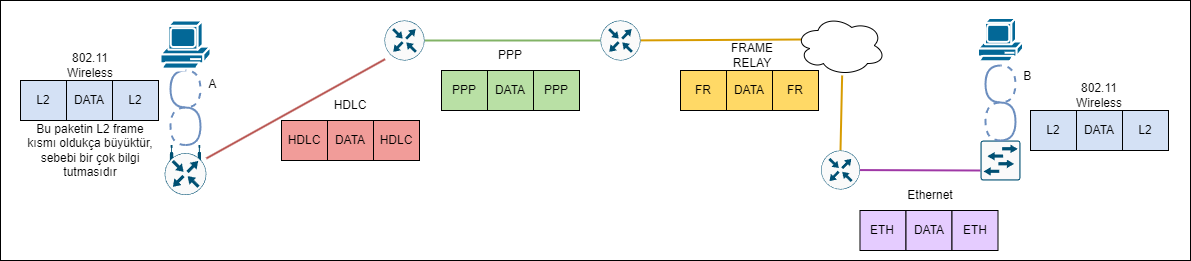

The diagram above was exported from draw.io. Its source (the exported page's mxGraphModel, read from the mxfile embedded in the PNG):
<mxGraphModel dx="2327" dy="843" grid="1" gridSize="10" guides="1" tooltips="1" connect="1" arrows="1" fold="1" page="1" pageScale="1" pageWidth="827" pageHeight="1169" math="0" shadow="0">
  <root>
    <mxCell id="0" />
    <mxCell id="1" parent="0" />
    <mxCell id="MmMqB2t8lbnoxcN7kzmC-46" value="" style="rounded=0;whiteSpace=wrap;html=1;" vertex="1" parent="1">
      <mxGeometry x="-10" y="80" width="1190" height="260" as="geometry" />
    </mxCell>
    <mxCell id="MmMqB2t8lbnoxcN7kzmC-18" value="L2" style="rounded=0;whiteSpace=wrap;html=1;fillColor=#D4E1F5;" vertex="1" parent="1">
      <mxGeometry x="10" y="160" width="46" height="40" as="geometry" />
    </mxCell>
    <mxCell id="MmMqB2t8lbnoxcN7kzmC-19" value="DATA" style="rounded=0;whiteSpace=wrap;html=1;fillColor=#D4E1F5;" vertex="1" parent="1">
      <mxGeometry x="56" y="160" width="46" height="40" as="geometry" />
    </mxCell>
    <mxCell id="MmMqB2t8lbnoxcN7kzmC-20" value="L2" style="rounded=0;whiteSpace=wrap;html=1;fillColor=#D4E1F5;" vertex="1" parent="1">
      <mxGeometry x="102" y="160" width="46" height="40" as="geometry" />
    </mxCell>
    <mxCell id="MmMqB2t8lbnoxcN7kzmC-4" style="edgeStyle=orthogonalEdgeStyle;rounded=0;orthogonalLoop=1;jettySize=auto;html=1;entryX=0.5;entryY=0;entryDx=0;entryDy=0;entryPerimeter=0;endArrow=none;endFill=0;strokeWidth=2;fillColor=#dae8fc;strokeColor=#6c8ebf;curved=1;exitX=0.5;exitY=1;exitDx=0;exitDy=0;exitPerimeter=0;" edge="1" parent="1" source="MmMqB2t8lbnoxcN7kzmC-1" target="MmMqB2t8lbnoxcN7kzmC-2">
      <mxGeometry relative="1" as="geometry">
        <Array as="points">
          <mxPoint x="160" y="150" />
          <mxPoint x="160" y="187" />
          <mxPoint x="190" y="187" />
          <mxPoint x="190" y="225" />
        </Array>
      </mxGeometry>
    </mxCell>
    <mxCell id="MmMqB2t8lbnoxcN7kzmC-1" value="&lt;span style=&quot;white-space: pre;&quot;&gt;&lt;span style=&quot;white-space: pre;&quot;&gt;&#09;&lt;/span&gt;&#09;&lt;/span&gt;A" style="shape=mxgraph.cisco.computers_and_peripherals.pc;html=1;pointerEvents=1;dashed=0;fillColor=#036897;strokeColor=#ffffff;strokeWidth=2;verticalLabelPosition=bottom;verticalAlign=top;align=center;outlineConnect=0;" vertex="1" parent="1">
      <mxGeometry x="150" y="100" width="50" height="50" as="geometry" />
    </mxCell>
    <mxCell id="MmMqB2t8lbnoxcN7kzmC-5" style="edgeStyle=none;rounded=0;orthogonalLoop=1;jettySize=auto;html=1;entryX=0.014;entryY=0.968;entryDx=0;entryDy=0;entryPerimeter=0;endArrow=none;endFill=0;strokeWidth=2;fillColor=#f8cecc;strokeColor=#b85450;" edge="1" parent="1" source="MmMqB2t8lbnoxcN7kzmC-2" target="MmMqB2t8lbnoxcN7kzmC-3">
      <mxGeometry relative="1" as="geometry" />
    </mxCell>
    <mxCell id="MmMqB2t8lbnoxcN7kzmC-16" style="edgeStyle=orthogonalEdgeStyle;rounded=0;orthogonalLoop=1;jettySize=auto;html=1;entryX=0.5;entryY=1;entryDx=0;entryDy=0;entryPerimeter=0;curved=1;endArrow=none;endFill=0;fillColor=#dae8fc;strokeColor=#6c8ebf;strokeWidth=2;dashed=1;exitX=0.5;exitY=0;exitDx=0;exitDy=0;exitPerimeter=0;" edge="1" parent="1" source="MmMqB2t8lbnoxcN7kzmC-2" target="MmMqB2t8lbnoxcN7kzmC-1">
      <mxGeometry relative="1" as="geometry">
        <Array as="points">
          <mxPoint x="160" y="225" />
          <mxPoint x="160" y="187" />
          <mxPoint x="190" y="187" />
          <mxPoint x="190" y="150" />
        </Array>
      </mxGeometry>
    </mxCell>
    <mxCell id="MmMqB2t8lbnoxcN7kzmC-2" value="" style="sketch=0;points=[[0.5,0,0],[1,0.5,0],[0.5,1,0],[0,0.5,0],[0.145,0.145,0],[0.8555,0.145,0],[0.855,0.8555,0],[0.145,0.855,0]];verticalLabelPosition=bottom;html=1;verticalAlign=top;aspect=fixed;align=center;pointerEvents=1;shape=mxgraph.cisco19.rect;prIcon=wireless_router;fillColor=#FAFAFA;strokeColor=#005073;" vertex="1" parent="1">
      <mxGeometry x="154.16000000000003" y="224.5" width="41.68" height="50" as="geometry" />
    </mxCell>
    <mxCell id="MmMqB2t8lbnoxcN7kzmC-8" style="edgeStyle=none;rounded=0;orthogonalLoop=1;jettySize=auto;html=1;entryX=0;entryY=0.5;entryDx=0;entryDy=0;entryPerimeter=0;endArrow=none;endFill=0;strokeWidth=2;fillColor=#d5e8d4;strokeColor=#82b366;" edge="1" parent="1" source="MmMqB2t8lbnoxcN7kzmC-3" target="MmMqB2t8lbnoxcN7kzmC-6">
      <mxGeometry relative="1" as="geometry" />
    </mxCell>
    <mxCell id="MmMqB2t8lbnoxcN7kzmC-3" value="" style="sketch=0;points=[[0.5,0,0],[1,0.5,0],[0.5,1,0],[0,0.5,0],[0.145,0.145,0],[0.8555,0.145,0],[0.855,0.8555,0],[0.145,0.855,0]];verticalLabelPosition=bottom;html=1;verticalAlign=top;aspect=fixed;align=center;pointerEvents=1;shape=mxgraph.cisco19.rect;prIcon=router;fillColor=#FAFAFA;strokeColor=#005073;" vertex="1" parent="1">
      <mxGeometry x="374" y="100" width="40" height="40" as="geometry" />
    </mxCell>
    <mxCell id="MmMqB2t8lbnoxcN7kzmC-9" style="edgeStyle=none;rounded=0;orthogonalLoop=1;jettySize=auto;html=1;entryX=0.07;entryY=0.4;entryDx=0;entryDy=0;entryPerimeter=0;endArrow=none;endFill=0;strokeWidth=2;fillColor=#ffe6cc;strokeColor=#d79b00;" edge="1" parent="1" source="MmMqB2t8lbnoxcN7kzmC-6" target="MmMqB2t8lbnoxcN7kzmC-7">
      <mxGeometry relative="1" as="geometry" />
    </mxCell>
    <mxCell id="MmMqB2t8lbnoxcN7kzmC-6" value="" style="sketch=0;points=[[0.5,0,0],[1,0.5,0],[0.5,1,0],[0,0.5,0],[0.145,0.145,0],[0.8555,0.145,0],[0.855,0.8555,0],[0.145,0.855,0]];verticalLabelPosition=bottom;html=1;verticalAlign=top;aspect=fixed;align=center;pointerEvents=1;shape=mxgraph.cisco19.rect;prIcon=router;fillColor=#FAFAFA;strokeColor=#005073;" vertex="1" parent="1">
      <mxGeometry x="590" y="100" width="40" height="40" as="geometry" />
    </mxCell>
    <mxCell id="MmMqB2t8lbnoxcN7kzmC-11" style="edgeStyle=none;rounded=0;orthogonalLoop=1;jettySize=auto;html=1;entryX=0.5;entryY=0;entryDx=0;entryDy=0;entryPerimeter=0;endArrow=none;endFill=0;strokeWidth=2;fillColor=#ffe6cc;strokeColor=#d79b00;" edge="1" parent="1" source="MmMqB2t8lbnoxcN7kzmC-7" target="MmMqB2t8lbnoxcN7kzmC-10">
      <mxGeometry relative="1" as="geometry" />
    </mxCell>
    <mxCell id="MmMqB2t8lbnoxcN7kzmC-7" value="" style="ellipse;shape=cloud;whiteSpace=wrap;html=1;" vertex="1" parent="1">
      <mxGeometry x="785" y="95" width="90" height="60" as="geometry" />
    </mxCell>
    <mxCell id="MmMqB2t8lbnoxcN7kzmC-13" style="edgeStyle=none;rounded=0;orthogonalLoop=1;jettySize=auto;html=1;entryX=0;entryY=0.75;entryDx=0;entryDy=0;entryPerimeter=0;endArrow=none;endFill=0;strokeWidth=2;fillColor=#e1d5e7;strokeColor=#9F38A6;" edge="1" parent="1" source="MmMqB2t8lbnoxcN7kzmC-10" target="MmMqB2t8lbnoxcN7kzmC-12">
      <mxGeometry relative="1" as="geometry" />
    </mxCell>
    <mxCell id="MmMqB2t8lbnoxcN7kzmC-10" value="" style="sketch=0;points=[[0.5,0,0],[1,0.5,0],[0.5,1,0],[0,0.5,0],[0.145,0.145,0],[0.8555,0.145,0],[0.855,0.8555,0],[0.145,0.855,0]];verticalLabelPosition=bottom;html=1;verticalAlign=top;aspect=fixed;align=center;pointerEvents=1;shape=mxgraph.cisco19.rect;prIcon=router;fillColor=#FAFAFA;strokeColor=#005073;" vertex="1" parent="1">
      <mxGeometry x="810.5" y="230" width="39" height="39" as="geometry" />
    </mxCell>
    <mxCell id="MmMqB2t8lbnoxcN7kzmC-12" value="" style="sketch=0;points=[[0.015,0.015,0],[0.985,0.015,0],[0.985,0.985,0],[0.015,0.985,0],[0.25,0,0],[0.5,0,0],[0.75,0,0],[1,0.25,0],[1,0.5,0],[1,0.75,0],[0.75,1,0],[0.5,1,0],[0.25,1,0],[0,0.75,0],[0,0.5,0],[0,0.25,0]];verticalLabelPosition=bottom;html=1;verticalAlign=top;aspect=fixed;align=center;pointerEvents=1;shape=mxgraph.cisco19.rect;prIcon=l2_switch;fillColor=#FAFAFA;strokeColor=#005073;" vertex="1" parent="1">
      <mxGeometry x="970" y="220" width="40" height="40" as="geometry" />
    </mxCell>
    <mxCell id="MmMqB2t8lbnoxcN7kzmC-14" value="&lt;span style=&quot;white-space: pre;&quot;&gt;&lt;span style=&quot;white-space: pre;&quot;&gt;&#09;&lt;/span&gt;&#09;&lt;/span&gt;B" style="shape=mxgraph.cisco.computers_and_peripherals.pc;html=1;pointerEvents=1;dashed=0;fillColor=#036897;strokeColor=#ffffff;strokeWidth=2;verticalLabelPosition=bottom;verticalAlign=top;align=center;outlineConnect=0;" vertex="1" parent="1">
      <mxGeometry x="967.5" y="97.5" width="45" height="45" as="geometry" />
    </mxCell>
    <mxCell id="MmMqB2t8lbnoxcN7kzmC-17" value="802.11&lt;br&gt;Wireless" style="text;html=1;strokeColor=none;fillColor=none;align=center;verticalAlign=middle;whiteSpace=wrap;rounded=0;" vertex="1" parent="1">
      <mxGeometry x="50" y="130" width="60" height="30" as="geometry" />
    </mxCell>
    <mxCell id="MmMqB2t8lbnoxcN7kzmC-21" value="Bu paketin L2 frame kısmı oldukça büyüktür, sebebi bir çok bilgi tutmasıdır" style="text;html=1;strokeColor=none;fillColor=none;align=center;verticalAlign=middle;whiteSpace=wrap;rounded=0;" vertex="1" parent="1">
      <mxGeometry x="10" y="215" width="140" height="30" as="geometry" />
    </mxCell>
    <mxCell id="MmMqB2t8lbnoxcN7kzmC-22" value="HDLC" style="text;html=1;strokeColor=none;fillColor=none;align=center;verticalAlign=middle;whiteSpace=wrap;rounded=0;" vertex="1" parent="1">
      <mxGeometry x="310" y="170" width="60" height="30" as="geometry" />
    </mxCell>
    <mxCell id="MmMqB2t8lbnoxcN7kzmC-23" value="HDLC" style="rounded=0;whiteSpace=wrap;html=1;fillColor=#F19C99;" vertex="1" parent="1">
      <mxGeometry x="271" y="200" width="46" height="40" as="geometry" />
    </mxCell>
    <mxCell id="MmMqB2t8lbnoxcN7kzmC-24" value="DATA" style="rounded=0;whiteSpace=wrap;html=1;fillColor=#F19C99;" vertex="1" parent="1">
      <mxGeometry x="317" y="200" width="46" height="40" as="geometry" />
    </mxCell>
    <mxCell id="MmMqB2t8lbnoxcN7kzmC-25" value="HDLC" style="rounded=0;whiteSpace=wrap;html=1;fillColor=#F19C99;" vertex="1" parent="1">
      <mxGeometry x="363" y="200" width="46" height="40" as="geometry" />
    </mxCell>
    <mxCell id="MmMqB2t8lbnoxcN7kzmC-26" value="PPP" style="text;html=1;strokeColor=none;fillColor=none;align=center;verticalAlign=middle;whiteSpace=wrap;rounded=0;" vertex="1" parent="1">
      <mxGeometry x="470" y="120" width="60" height="30" as="geometry" />
    </mxCell>
    <mxCell id="MmMqB2t8lbnoxcN7kzmC-27" value="PPP" style="rounded=0;whiteSpace=wrap;html=1;fillColor=#B9E0A5;" vertex="1" parent="1">
      <mxGeometry x="431" y="150" width="46" height="40" as="geometry" />
    </mxCell>
    <mxCell id="MmMqB2t8lbnoxcN7kzmC-28" value="DATA" style="rounded=0;whiteSpace=wrap;html=1;fillColor=#B9E0A5;" vertex="1" parent="1">
      <mxGeometry x="477" y="150" width="46" height="40" as="geometry" />
    </mxCell>
    <mxCell id="MmMqB2t8lbnoxcN7kzmC-29" value="PPP" style="rounded=0;whiteSpace=wrap;html=1;fillColor=#B9E0A5;" vertex="1" parent="1">
      <mxGeometry x="523" y="150" width="46" height="40" as="geometry" />
    </mxCell>
    <mxCell id="MmMqB2t8lbnoxcN7kzmC-30" value="FRAME&lt;br style=&quot;border-color: var(--border-color);&quot;&gt;RELAY" style="text;html=1;strokeColor=none;fillColor=none;align=center;verticalAlign=middle;whiteSpace=wrap;rounded=0;" vertex="1" parent="1">
      <mxGeometry x="712" y="120" width="60" height="30" as="geometry" />
    </mxCell>
    <mxCell id="MmMqB2t8lbnoxcN7kzmC-32" value="FR" style="rounded=0;whiteSpace=wrap;html=1;fillColor=#FFD966;" vertex="1" parent="1">
      <mxGeometry x="670" y="150" width="46" height="40" as="geometry" />
    </mxCell>
    <mxCell id="MmMqB2t8lbnoxcN7kzmC-33" value="DATA" style="rounded=0;whiteSpace=wrap;html=1;fillColor=#FFD966;" vertex="1" parent="1">
      <mxGeometry x="716" y="150" width="46" height="40" as="geometry" />
    </mxCell>
    <mxCell id="MmMqB2t8lbnoxcN7kzmC-34" value="FR" style="rounded=0;whiteSpace=wrap;html=1;fillColor=#FFD966;" vertex="1" parent="1">
      <mxGeometry x="762" y="150" width="46" height="40" as="geometry" />
    </mxCell>
    <mxCell id="MmMqB2t8lbnoxcN7kzmC-36" value="Ethernet" style="text;html=1;strokeColor=none;fillColor=none;align=center;verticalAlign=middle;whiteSpace=wrap;rounded=0;" vertex="1" parent="1">
      <mxGeometry x="890" y="260" width="60" height="30" as="geometry" />
    </mxCell>
    <mxCell id="MmMqB2t8lbnoxcN7kzmC-37" value="ETH" style="rounded=0;whiteSpace=wrap;html=1;fillColor=#E5CCFF;" vertex="1" parent="1">
      <mxGeometry x="849.5" y="290" width="46" height="40" as="geometry" />
    </mxCell>
    <mxCell id="MmMqB2t8lbnoxcN7kzmC-38" value="DATA" style="rounded=0;whiteSpace=wrap;html=1;fillColor=#E5CCFF;" vertex="1" parent="1">
      <mxGeometry x="895.5" y="290" width="46" height="40" as="geometry" />
    </mxCell>
    <mxCell id="MmMqB2t8lbnoxcN7kzmC-39" value="ETH" style="rounded=0;whiteSpace=wrap;html=1;fillColor=#E5CCFF;" vertex="1" parent="1">
      <mxGeometry x="941.5" y="290" width="46" height="40" as="geometry" />
    </mxCell>
    <mxCell id="MmMqB2t8lbnoxcN7kzmC-40" style="edgeStyle=orthogonalEdgeStyle;rounded=0;orthogonalLoop=1;jettySize=auto;html=1;entryX=0.5;entryY=0;entryDx=0;entryDy=0;entryPerimeter=0;endArrow=none;endFill=0;strokeWidth=2;fillColor=#dae8fc;strokeColor=#6c8ebf;curved=1;exitX=0.5;exitY=1;exitDx=0;exitDy=0;exitPerimeter=0;" edge="1" parent="1">
      <mxGeometry relative="1" as="geometry">
        <mxPoint x="990.01" y="144.98999999999998" as="sourcePoint" />
        <mxPoint x="990.01" y="219.99" as="targetPoint" />
        <Array as="points">
          <mxPoint x="975.01" y="144.98999999999998" />
          <mxPoint x="975.01" y="181.98999999999998" />
          <mxPoint x="1005.01" y="181.98999999999998" />
          <mxPoint x="1005.01" y="219.99" />
        </Array>
      </mxGeometry>
    </mxCell>
    <mxCell id="MmMqB2t8lbnoxcN7kzmC-41" style="edgeStyle=orthogonalEdgeStyle;rounded=0;orthogonalLoop=1;jettySize=auto;html=1;entryX=0.5;entryY=1;entryDx=0;entryDy=0;entryPerimeter=0;curved=1;endArrow=none;endFill=0;fillColor=#dae8fc;strokeColor=#6c8ebf;strokeWidth=2;dashed=1;exitX=0.5;exitY=0;exitDx=0;exitDy=0;exitPerimeter=0;" edge="1" parent="1">
      <mxGeometry relative="1" as="geometry">
        <mxPoint x="990.01" y="219.99" as="sourcePoint" />
        <mxPoint x="990.01" y="144.98999999999998" as="targetPoint" />
        <Array as="points">
          <mxPoint x="975.01" y="219.99" />
          <mxPoint x="975.01" y="181.98999999999998" />
          <mxPoint x="1005.01" y="181.98999999999998" />
          <mxPoint x="1005.01" y="144.98999999999998" />
        </Array>
      </mxGeometry>
    </mxCell>
    <mxCell id="MmMqB2t8lbnoxcN7kzmC-42" value="L2" style="rounded=0;whiteSpace=wrap;html=1;fillColor=#D4E1F5;" vertex="1" parent="1">
      <mxGeometry x="1020" y="190" width="46" height="40" as="geometry" />
    </mxCell>
    <mxCell id="MmMqB2t8lbnoxcN7kzmC-43" value="DATA" style="rounded=0;whiteSpace=wrap;html=1;fillColor=#D4E1F5;" vertex="1" parent="1">
      <mxGeometry x="1066" y="190" width="46" height="40" as="geometry" />
    </mxCell>
    <mxCell id="MmMqB2t8lbnoxcN7kzmC-44" value="L2" style="rounded=0;whiteSpace=wrap;html=1;fillColor=#D4E1F5;" vertex="1" parent="1">
      <mxGeometry x="1112" y="190" width="46" height="40" as="geometry" />
    </mxCell>
    <mxCell id="MmMqB2t8lbnoxcN7kzmC-45" value="802.11&lt;br&gt;Wireless" style="text;html=1;strokeColor=none;fillColor=none;align=center;verticalAlign=middle;whiteSpace=wrap;rounded=0;" vertex="1" parent="1">
      <mxGeometry x="1059" y="160" width="60" height="30" as="geometry" />
    </mxCell>
  </root>
</mxGraphModel>